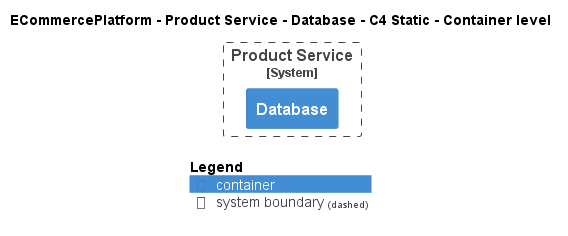

The diagram above was rendered by PlantUML. Its source (embedded in the PNG):
@startuml
!pragma layout smetana
!include ..\..\..\..\..\.c4s\C4_Container.puml

AddElementTag("c4interflow:lifecycle:new", $bgColor=green, $fontColor=#ffffff, $borderColor=green, $shadowing="False")
AddElementTag("c4interflow:lifecycle:changed", $bgColor=orange, $fontColor=#ffffff, $borderColor=orange, $shadowing="False")
AddElementTag("c4interflow:lifecycle:removed", $bgColor=red, $fontColor=#ffffff, $borderColor=red, $shadowing="False")

AddRelTag("c4interflow:lifecycle:new", $textColor=green, $lineColor=green)
AddRelTag("c4interflow:lifecycle:changed", $textColor=orange, $lineColor=orange)
AddRelTag("c4interflow:lifecycle:removed", $textColor=red, $lineColor=red)

SHOW_PERSON_PORTRAIT()
LAYOUT_TOP_DOWN()

skinparam linetype polyline

title ECommercePlatform - Product Service - Database - C4 Static - Container level


System_Boundary(ECommercePlatform.SoftwareSystems.ProductService, "Product Service") {
    Container(ECommercePlatform.SoftwareSystems.ProductService.Containers.Database, "Database", "", "")
}



SHOW_LEGEND()
@enduml